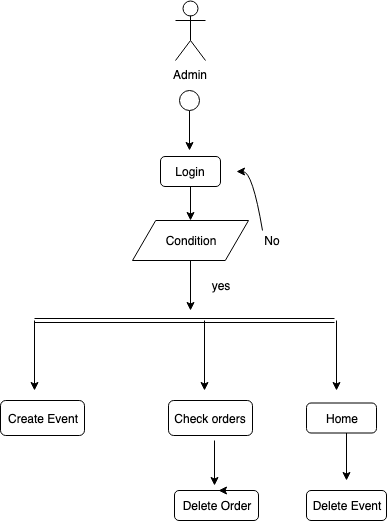

The diagram above was exported from draw.io. Its source (the exported page's mxGraphModel, read from the mxfile embedded in the PNG):
<mxGraphModel dx="918" dy="544" grid="1" gridSize="10" guides="1" tooltips="1" connect="1" arrows="1" fold="1" page="1" pageScale="1" pageWidth="827" pageHeight="1169" math="0" shadow="0">
  <root>
    <mxCell id="0" />
    <mxCell id="1" parent="0" />
    <mxCell id="n3RPqAXvDU5-h-OR5B3F-24" value="Admin" style="shape=umlActor;verticalLabelPosition=bottom;labelBackgroundColor=#ffffff;verticalAlign=top;html=1;outlineConnect=0;align=center;" vertex="1" parent="1">
      <mxGeometry x="389" y="20" width="30" height="60" as="geometry" />
    </mxCell>
    <mxCell id="n3RPqAXvDU5-h-OR5B3F-32" value="" style="edgeStyle=orthogonalEdgeStyle;rounded=0;orthogonalLoop=1;jettySize=auto;html=1;fontColor=#000000;" edge="1" parent="1" source="n3RPqAXvDU5-h-OR5B3F-30">
      <mxGeometry relative="1" as="geometry">
        <mxPoint x="403" y="170" as="targetPoint" />
      </mxGeometry>
    </mxCell>
    <mxCell id="n3RPqAXvDU5-h-OR5B3F-30" value="" style="ellipse;whiteSpace=wrap;html=1;aspect=fixed;align=center;labelBackgroundColor=#121212;fontColor=#000000;" vertex="1" parent="1">
      <mxGeometry x="393" y="110" width="20" height="20" as="geometry" />
    </mxCell>
    <mxCell id="n3RPqAXvDU5-h-OR5B3F-36" value="" style="edgeStyle=orthogonalEdgeStyle;rounded=0;orthogonalLoop=1;jettySize=auto;html=1;fontColor=#000000;" edge="1" parent="1" source="n3RPqAXvDU5-h-OR5B3F-37">
      <mxGeometry relative="1" as="geometry">
        <mxPoint x="404" y="330" as="targetPoint" />
      </mxGeometry>
    </mxCell>
    <mxCell id="n3RPqAXvDU5-h-OR5B3F-33" value="Login" style="rounded=1;whiteSpace=wrap;html=1;labelBackgroundColor=none;fontColor=#000000;align=center;" vertex="1" parent="1">
      <mxGeometry x="374" y="176" width="60" height="30" as="geometry" />
    </mxCell>
    <mxCell id="n3RPqAXvDU5-h-OR5B3F-37" value="Condition&lt;br&gt;" style="shape=parallelogram;perimeter=parallelogramPerimeter;whiteSpace=wrap;html=1;labelBackgroundColor=none;fontColor=#000000;align=center;" vertex="1" parent="1">
      <mxGeometry x="346" y="240" width="116" height="40" as="geometry" />
    </mxCell>
    <mxCell id="n3RPqAXvDU5-h-OR5B3F-41" value="" style="edgeStyle=orthogonalEdgeStyle;rounded=0;orthogonalLoop=1;jettySize=auto;html=1;fontColor=#000000;" edge="1" parent="1" source="n3RPqAXvDU5-h-OR5B3F-33" target="n3RPqAXvDU5-h-OR5B3F-37">
      <mxGeometry relative="1" as="geometry">
        <mxPoint x="404" y="206" as="sourcePoint" />
        <mxPoint x="404" y="330" as="targetPoint" />
      </mxGeometry>
    </mxCell>
    <mxCell id="n3RPqAXvDU5-h-OR5B3F-42" value="yes" style="text;html=1;strokeColor=none;fillColor=none;align=center;verticalAlign=middle;whiteSpace=wrap;rounded=0;labelBackgroundColor=none;fontColor=#000000;" vertex="1" parent="1">
      <mxGeometry x="414" y="295" width="40" height="20" as="geometry" />
    </mxCell>
    <mxCell id="n3RPqAXvDU5-h-OR5B3F-43" value="No" style="text;html=1;strokeColor=none;fillColor=none;align=center;verticalAlign=middle;whiteSpace=wrap;rounded=0;labelBackgroundColor=none;fontColor=#000000;" vertex="1" parent="1">
      <mxGeometry x="466" y="250" width="40" height="20" as="geometry" />
    </mxCell>
    <mxCell id="n3RPqAXvDU5-h-OR5B3F-44" value="" style="curved=1;endArrow=classic;html=1;fontColor=#000000;exitX=0.25;exitY=0;exitDx=0;exitDy=0;" edge="1" parent="1" source="n3RPqAXvDU5-h-OR5B3F-43">
      <mxGeometry width="50" height="50" relative="1" as="geometry">
        <mxPoint x="466" y="241" as="sourcePoint" />
        <mxPoint x="450" y="191" as="targetPoint" />
        <Array as="points">
          <mxPoint x="466" y="191" />
        </Array>
      </mxGeometry>
    </mxCell>
    <mxCell id="n3RPqAXvDU5-h-OR5B3F-45" value="" style="shape=link;html=1;fontColor=#000000;" edge="1" parent="1">
      <mxGeometry width="50" height="50" relative="1" as="geometry">
        <mxPoint x="248" y="340" as="sourcePoint" />
        <mxPoint x="548" y="340" as="targetPoint" />
      </mxGeometry>
    </mxCell>
    <mxCell id="n3RPqAXvDU5-h-OR5B3F-46" value="" style="endArrow=classic;html=1;fontColor=#000000;" edge="1" parent="1">
      <mxGeometry width="50" height="50" relative="1" as="geometry">
        <mxPoint x="248" y="340" as="sourcePoint" />
        <mxPoint x="248" y="410" as="targetPoint" />
      </mxGeometry>
    </mxCell>
    <mxCell id="n3RPqAXvDU5-h-OR5B3F-47" value="" style="endArrow=classic;html=1;fontColor=#000000;" edge="1" parent="1">
      <mxGeometry width="50" height="50" relative="1" as="geometry">
        <mxPoint x="418" y="340" as="sourcePoint" />
        <mxPoint x="418" y="410" as="targetPoint" />
      </mxGeometry>
    </mxCell>
    <mxCell id="n3RPqAXvDU5-h-OR5B3F-48" value="Create Event" style="rounded=1;whiteSpace=wrap;html=1;labelBackgroundColor=none;fontColor=#000000;align=center;" vertex="1" parent="1">
      <mxGeometry x="214" y="420" width="84" height="35" as="geometry" />
    </mxCell>
    <mxCell id="n3RPqAXvDU5-h-OR5B3F-49" value="Check orders" style="rounded=1;whiteSpace=wrap;html=1;labelBackgroundColor=none;fontColor=#000000;align=center;" vertex="1" parent="1">
      <mxGeometry x="382" y="420" width="84" height="35" as="geometry" />
    </mxCell>
    <mxCell id="n3RPqAXvDU5-h-OR5B3F-50" value="" style="endArrow=classic;html=1;fontColor=#000000;" edge="1" parent="1">
      <mxGeometry width="50" height="50" relative="1" as="geometry">
        <mxPoint x="428" y="460" as="sourcePoint" />
        <mxPoint x="428" y="505" as="targetPoint" />
      </mxGeometry>
    </mxCell>
    <mxCell id="n3RPqAXvDU5-h-OR5B3F-51" value="Delete Order" style="rounded=1;whiteSpace=wrap;html=1;labelBackgroundColor=none;fontColor=#000000;align=center;" vertex="1" parent="1">
      <mxGeometry x="388" y="510" width="84" height="30" as="geometry" />
    </mxCell>
    <mxCell id="n3RPqAXvDU5-h-OR5B3F-52" value="" style="endArrow=classic;html=1;fontColor=#000000;" edge="1" parent="1">
      <mxGeometry width="50" height="50" relative="1" as="geometry">
        <mxPoint x="550" y="340" as="sourcePoint" />
        <mxPoint x="550" y="410" as="targetPoint" />
      </mxGeometry>
    </mxCell>
    <mxCell id="n3RPqAXvDU5-h-OR5B3F-53" style="edgeStyle=orthogonalEdgeStyle;rounded=0;orthogonalLoop=1;jettySize=auto;html=1;exitX=0.75;exitY=0;exitDx=0;exitDy=0;entryX=0.5;entryY=0;entryDx=0;entryDy=0;fontColor=#000000;" edge="1" parent="1">
      <mxGeometry relative="1" as="geometry">
        <mxPoint x="453" y="510" as="sourcePoint" />
        <mxPoint x="432" y="510" as="targetPoint" />
      </mxGeometry>
    </mxCell>
    <mxCell id="n3RPqAXvDU5-h-OR5B3F-54" value="Home" style="rounded=1;whiteSpace=wrap;html=1;labelBackgroundColor=none;fontColor=#000000;align=center;" vertex="1" parent="1">
      <mxGeometry x="520" y="422.5" width="70" height="30" as="geometry" />
    </mxCell>
    <mxCell id="n3RPqAXvDU5-h-OR5B3F-55" value="" style="endArrow=classic;html=1;fontColor=#000000;" edge="1" parent="1">
      <mxGeometry width="50" height="50" relative="1" as="geometry">
        <mxPoint x="560" y="452.5" as="sourcePoint" />
        <mxPoint x="560" y="500" as="targetPoint" />
      </mxGeometry>
    </mxCell>
    <mxCell id="n3RPqAXvDU5-h-OR5B3F-56" value="Delete Event" style="rounded=1;whiteSpace=wrap;html=1;labelBackgroundColor=none;fontColor=#000000;align=center;" vertex="1" parent="1">
      <mxGeometry x="520" y="510" width="80" height="30" as="geometry" />
    </mxCell>
  </root>
</mxGraphModel>